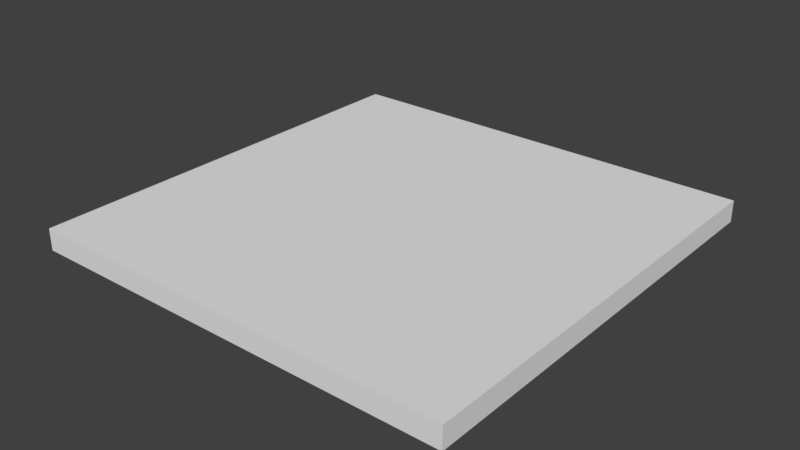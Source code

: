 # Source: Church_Floor_4x4x0.2.blend  (saved by Blender 2.79.0; exported with 4.5.12 LTS)
import bpy
from mathutils import Matrix  # noqa: F401  (used for matrix-valued properties, if any)

bpy.ops.wm.read_factory_settings(use_empty=True)
scene = bpy.context.scene
scene.name = 'Scene'

# ---- collections
col_collection_1 = bpy.data.collections.new('Collection 1'); scene.collection.children.link(col_collection_1)

# ---- world
world_world = bpy.data.worlds.new('World'); scene.world = world_world
world_world.color = (0.05088, 0.05088, 0.05088)
world_world.use_sun_shadow = False
world_world.sun_shadow_jitter_overblur = 0.0
world_world.cycles.sampling_method = 'MANUAL'

# ---- meshes
me_church_floor_4x4x0_2 = bpy.data.meshes.new('Church Floor 4x4x0.2')
me_church_floor_4x4x0_2.from_pydata([(0.0, 0.0, 0.0), (0.0, 4.0, 0.0), (4.0, 4.0, 0.0), (4.0, 0.0, 0.0), (0.0, 0.0, 0.2), (0.0, 4.0, 0.2), (4.0, 4.0, 0.2), (4.0, 0.0, 0.2)], [], [(1, 2, 3, 0), (4, 5, 1, 0), (2, 1, 5, 6), (0, 3, 7, 4), (3, 2, 6, 7), (4, 7, 6, 5)])
me_church_floor_4x4x0_2.use_remesh_preserve_volume = False
me_church_floor_4x4x0_2.use_remesh_preserve_attributes = False
me_church_floor_4x4x0_2.use_mirror_vertex_groups = False
me_church_floor_4x4x0_2.update()

# ---- objects
ob_church_floor_4x4x0_2 = bpy.data.objects.new('Church Floor 4x4x0.2', me_church_floor_4x4x0_2)

# ---- transforms, parenting, visibility, modifiers, constraints
ob_church_floor_4x4x0_2.location = (0.0, 0.0, 0.0)
ob_church_floor_4x4x0_2.lineart.crease_threshold = 0.0

# ---- collection membership
col_collection_1.objects.link(ob_church_floor_4x4x0_2)

# ---- scene / render settings (as saved in the file)
scene.frame_start = 1; scene.frame_end = 250; scene.frame_set(1)
scene.render.engine = 'CYCLES'
scene.render.image_settings.file_format = 'JPEG'
scene.render.image_settings.color_mode = 'RGB'
scene.render.image_settings.quality = 100
scene.render.resolution_x = 2560
scene.render.resolution_y = 1440
scene.render.resolution_percentage = 75
scene.render.dither_intensity = 0.0
scene.cycles.use_denoising = False
scene.cycles.samples = 32
scene.cycles.sampling_pattern = 'TABULATED_SOBOL'
scene.cycles.use_adaptive_sampling = False
scene.cycles.use_light_tree = False
scene.cycles.blur_glossy = 0.0
scene.cycles.sample_clamp_indirect = 0.0
scene.view_settings.view_transform = 'Standard'
bpy.context.view_layer.update()

# ---- added for rendering (the .blend has no active camera and no usable light): camera, sun
cam_auto = bpy.data.cameras.new('AutoCamera')
cam_auto.lens = 50.0
cam_auto.sensor_width = 36.0
cam_auto.clip_end = 1000.0
ob_auto_camera = bpy.data.objects.new('AutoCamera', cam_auto)
scene.collection.objects.link(ob_auto_camera)
ob_auto_camera.location = (7.23713, -4.28456, 4.2897)
ob_auto_camera.rotation_euler = (1.09748, -7.21219e-08, 0.694738)
scene.camera = ob_auto_camera
light_auto_sun = bpy.data.lights.new('AutoSun', 'SUN')
light_auto_sun.energy = 3.0
light_auto_sun.angle = 0.0523599
ob_auto_sun = bpy.data.objects.new('AutoSun', light_auto_sun)
scene.collection.objects.link(ob_auto_sun)
ob_auto_sun.rotation_euler = (0.872665, 0.174533, 0.523599)
bpy.context.view_layer.update()
